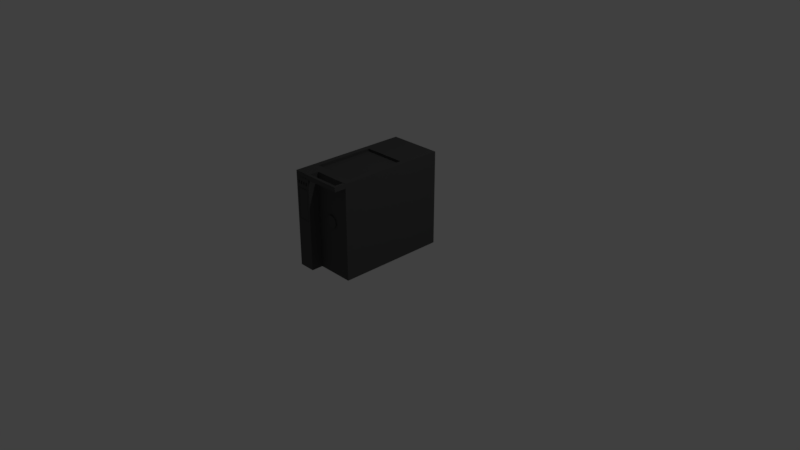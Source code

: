 # Source: office_computer.blend  (saved by Blender 2.79.0; exported with 4.5.12 LTS)
import bpy
from mathutils import Matrix  # noqa: F401  (used for matrix-valued properties, if any)

bpy.ops.wm.read_factory_settings(use_empty=True)
scene = bpy.context.scene
scene.name = 'Scene'

# ---- collections
col_collection_1 = bpy.data.collections.new('Collection 1'); scene.collection.children.link(col_collection_1)

# ---- materials (node trees are filled in below, after node groups)
mat_material_001 = bpy.data.materials.new('Material.001')
mat_material_001.alpha_threshold = 0.0
mat_material_001.use_transparent_shadow = False
mat_material_001.diffuse_color = (0.08353, 0.08353, 0.08353, 1.0)
mat_material_001.roughness = 0.5
mat_material_001.line_color = (0.0, 0.0, 0.0, 1.0)

# ---- material node trees

# ---- world
world_world = bpy.data.worlds.new('World'); scene.world = world_world
world_world.color = (0.05088, 0.05088, 0.05088)
world_world.use_sun_shadow = False
world_world.sun_shadow_jitter_overblur = 0.0
world_world.cycles.sampling_method = 'MANUAL'

# ---- cameras
cam_camera = bpy.data.cameras.new('Camera')
cam_camera.clip_end = 100.0
cam_camera.lens = 35.0
cam_camera.sensor_width = 32.0
cam_camera.sensor_height = 18.0
cam_camera.ortho_scale = 7.314
cam_camera.dof.focus_distance = 0.0
cam_camera.dof.aperture_fstop = 128.0

# ---- lights
light_lamp = bpy.data.lights.new('Lamp', 'POINT')
light_lamp.transmission_factor = 0.0
light_lamp.cutoff_distance = 30.0
light_lamp.energy = 100.0
light_lamp.shadow_buffer_clip_start = 1.001
light_lamp.shadow_soft_size = 0.1
light_lamp.shadow_maximum_resolution = 0.006
light_lamp.use_absolute_resolution = True

# ---- meshes
me_cube = bpy.data.meshes.new('Cube')
me_cube.from_pydata([(-0.9064, -0.9991, 0.03795), (-0.9064, -0.9991, 0.6723), (-0.9064, -0.9744, 0.03795), (-0.9064, -0.9744, 0.6723), (-0.4786, -0.9991, 0.03795), (-0.4786, -0.9991, 0.6723), (-0.4786, -0.9744, 0.03795), (-0.4786, -0.9744, 0.6723), (-0.9182, -0.9616, 0.03333), (-0.9182, -0.9616, 0.6802), (-0.4737, -0.9616, 0.03333), (-0.4737, -0.9616, 0.6802), (-0.3825, -1.003, 0.9079), (-0.3825, -1.003, 1.002), (-0.3825, -0.9532, 0.9079), (-0.3825, -0.9532, 1.002), (-0.8037, -0.6501, 0.9472), (-0.8037, 0.3375, 0.9472), (0.8074, -0.6501, 0.9472), (0.8074, 0.3375, 0.9472), (-0.9054, -1.001, 0.8912), (-0.9054, -1.001, 0.9193), (-0.8054, -1.001, 0.8912), (-0.8054, -1.001, 0.9193), (-0.5327, -0.9574, 0.9189), (-0.5283, -0.9574, 0.9187), (-0.5242, -0.9574, 0.9179), (-0.5203, -0.9574, 0.9168), (-0.517, -0.9574, 0.9152), (-0.5142, -0.9574, 0.9133), (-0.5121, -0.9574, 0.9112), (-0.5109, -0.9574, 0.9088), (-0.5105, -0.9574, 0.9064), (-0.5109, -0.9574, 0.904), (-0.5121, -0.9574, 0.9016), (-0.5142, -0.9574, 0.8995), (-0.517, -0.9574, 0.8976), (-0.5203, -0.9574, 0.896), (-0.5242, -0.9574, 0.8948), (-0.5283, -0.9574, 0.8941), (-0.5327, -0.9574, 0.8939), (-0.537, -0.9574, 0.8941), (-0.5412, -0.9574, 0.8948), (-0.545, -0.9574, 0.896), (-0.5484, -0.9574, 0.8976), (-0.5511, -0.9574, 0.8995), (-0.5532, -0.9574, 0.9016), (-0.5545, -0.9574, 0.904), (-0.5549, -0.9574, 0.9064), (-0.5545, -0.9574, 0.9088), (-0.5532, -0.9574, 0.9112), (-0.5511, -0.9574, 0.9133), (-0.5484, -0.9574, 0.9152), (-0.545, -0.9574, 0.9168), (-0.5412, -0.9574, 0.9179), (-0.537, -0.9574, 0.9187), (-0.6654, -0.9574, 0.9189), (-0.6611, -0.9574, 0.9187), (-0.6569, -0.9574, 0.9179), (-0.6531, -0.9574, 0.9168), (-0.6497, -0.9574, 0.9152), (-0.6469, -0.9574, 0.9133), (-0.6449, -0.9574, 0.9112), (-0.6436, -0.9574, 0.9088), (-0.6432, -0.9574, 0.9064), (-0.6436, -0.9574, 0.904), (-0.6449, -0.9574, 0.9016), (-0.6469, -0.9574, 0.8995), (-0.6497, -0.9574, 0.8976), (-0.6531, -0.9574, 0.896), (-0.6569, -0.9574, 0.8948), (-0.6611, -0.9574, 0.8941), (-0.6654, -0.9574, 0.8939), (-0.6698, -0.9574, 0.8941), (-0.6739, -0.9574, 0.8948), (-0.6778, -0.9574, 0.896), (-0.6811, -0.9574, 0.8976), (-0.6839, -0.9574, 0.8995), (-0.686, -0.9574, 0.9016), (-0.6872, -0.9574, 0.904), (-0.6876, -0.9574, 0.9064), (-0.6872, -0.9574, 0.9088), (-0.686, -0.9574, 0.9112), (-0.6839, -0.9574, 0.9133), (-0.6811, -0.9574, 0.9152), (-0.6778, -0.9574, 0.9168), (-0.6739, -0.9574, 0.9179), (-0.6698, -0.9574, 0.9187), (-0.9109, -0.957, 0.8896), (-0.9109, -0.957, 0.9209), (-0.7998, -0.957, 0.8896), (-0.7998, -0.957, 0.9209), (-0.5353, -0.957, 0.7596), (-0.5353, -0.957, 0.8221), (-0.4797, -0.957, 0.7596), (-0.4797, -0.957, 0.8221), (-0.6601, -0.957, 0.7596), (-0.6601, -0.957, 0.8221), (-0.6046, -0.957, 0.7596), (-0.6046, -0.957, 0.8221), (-0.7867, -0.957, 0.7596), (-0.7867, -0.957, 0.8221), (-0.7312, -0.957, 0.7596), (-0.7312, -0.957, 0.8221), (-0.9106, -0.957, 0.7596), (-0.9106, -0.957, 0.8221), (-0.855, -0.957, 0.7596), (-0.855, -0.957, 0.8221), (1.0, 1.0, -1.0), (-1.0, -1.0, -1.0), (-1.0, 1.0, -1.0), (1.0, 1.0, 1.0), (-1.0, -1.0, 1.0), (-1.0, 1.0, 1.0), (-0.3878, -0.8114, -1.0), (-0.3878, -1.0, -1.0), (-0.3878, -0.8114, 1.0), (-0.3878, -1.0, 1.0), (1.0, -0.8114, -1.0), (1.0, -0.8114, 1.0), (-0.9106, -1.0, 0.8221), (-0.9106, -1.0, 0.7596), (-0.855, -1.0, 0.7596), (-0.855, -1.0, 0.8221), (-0.7867, -1.0, 0.8221), (-0.7867, -1.0, 0.7596), (-0.7312, -1.0, 0.7596), (-0.7867, -1.0, 0.7947), (-0.7312, -1.0, 0.8221), (-0.7335, -1.0, 0.8221), (-0.6601, -1.0, 0.8221), (-0.6601, -1.0, 0.7596), (-0.6046, -1.0, 0.7596), (-0.6046, -1.0, 0.8221), (-0.5353, -1.0, 0.8221), (-0.5353, -1.0, 0.7596), (-0.4797, -1.0, 0.7596), (-0.4797, -1.0, 0.8221), (-0.9109, -1.0, 0.8896), (-0.7998, -1.0, 0.8896), (-0.9109, -1.0, 0.9209), (-0.7998, -1.0, 0.9209), (-0.6739, -1.0, 0.9179), (-0.6654, -1.0, 0.9189), (-0.6698, -1.0, 0.9187), (-0.6839, -1.0, 0.8995), (-0.6811, -1.0, 0.8976), (-0.686, -1.0, 0.9016), (-0.6778, -1.0, 0.896), (-0.6654, -1.0, 0.8939), (-0.6611, -1.0, 0.8941), (-0.6698, -1.0, 0.8941), (-0.6436, -1.0, 0.9088), (-0.6497, -1.0, 0.9152), (-0.6531, -1.0, 0.9168), (-0.6569, -1.0, 0.8948), (-0.6449, -1.0, 0.9112), (-0.6839, -1.0, 0.9133), (-0.6811, -1.0, 0.9152), (-0.6611, -1.0, 0.9187), (-0.686, -1.0, 0.9112), (-0.6449, -1.0, 0.9016), (-0.6436, -1.0, 0.904), (-0.6469, -1.0, 0.8995), (-0.6432, -1.0, 0.9064), (-0.6872, -1.0, 0.904), (-0.6778, -1.0, 0.9168), (-0.6739, -1.0, 0.8948), (-0.6876, -1.0, 0.9064), (-0.6469, -1.0, 0.9133), (-0.6497, -1.0, 0.8976), (-0.6531, -1.0, 0.896), (-0.6872, -1.0, 0.9088), (-0.6569, -1.0, 0.9179), (-0.5412, -1.0, 0.9179), (-0.5327, -1.0, 0.9189), (-0.537, -1.0, 0.9187), (-0.5511, -1.0, 0.8995), (-0.5484, -1.0, 0.8976), (-0.5532, -1.0, 0.9016), (-0.545, -1.0, 0.896), (-0.5327, -1.0, 0.8939), (-0.5283, -1.0, 0.8941), (-0.537, -1.0, 0.8941), (-0.5109, -1.0, 0.9088), (-0.517, -1.0, 0.9152), (-0.5203, -1.0, 0.9168), (-0.5242, -1.0, 0.8948), (-0.5121, -1.0, 0.9112), (-0.5511, -1.0, 0.9133), (-0.5484, -1.0, 0.9152), (-0.5283, -1.0, 0.9187), (-0.5532, -1.0, 0.9112), (-0.5121, -1.0, 0.9016), (-0.5109, -1.0, 0.904), (-0.5142, -1.0, 0.8995), (-0.5105, -1.0, 0.9064), (-0.5545, -1.0, 0.904), (-0.545, -1.0, 0.9168), (-0.5412, -1.0, 0.8948), (-0.5549, -1.0, 0.9064), (-0.5142, -1.0, 0.9133), (-0.517, -1.0, 0.8976), (-0.5203, -1.0, 0.896), (-0.5545, -1.0, 0.9088), (-0.5242, -1.0, 0.9179), (-0.9054, -0.957, 0.8912), (-0.8054, -0.957, 0.8912), (-0.9054, -0.957, 0.9193), (-0.8054, -0.957, 0.9193), (-0.8037, -0.6501, 1.0), (-0.8037, 0.3375, 1.0), (0.8074, 0.3375, 1.0), (0.8074, -0.6501, 1.0), (0.8074, -0.637, 1.0), (-0.9182, -1.0, 0.6802), (-0.9182, -1.0, 0.03333), (-0.4737, -1.0, 0.03333), (-0.4737, -1.0, 0.6802), (0.2713, -0.8091, 0.2332), (0.2713, -0.8338, 0.2332), (0.3146, -0.8091, 0.2308), (0.3146, -0.8338, 0.2308), (0.3563, -0.8091, 0.2237), (0.3563, -0.8338, 0.2237), (0.3947, -0.8091, 0.2121), (0.3947, -0.8338, 0.2121), (0.4284, -0.8091, 0.1966), (0.4284, -0.8338, 0.1966), (0.456, -0.8091, 0.1776), (0.456, -0.8338, 0.1776), (0.4766, -0.8091, 0.156), (0.4766, -0.8338, 0.156), (0.4892, -0.8091, 0.1326), (0.4892, -0.8338, 0.1326), (0.4935, -0.8091, 0.1082), (0.4935, -0.8338, 0.1082), (0.4892, -0.8091, 0.08381), (0.4892, -0.8338, 0.08381), (0.4766, -0.8091, 0.06036), (0.4766, -0.8338, 0.06036), (0.456, -0.8091, 0.03875), (0.456, -0.8338, 0.03875), (0.4284, -0.8091, 0.01981), (0.4284, -0.8338, 0.01981), (0.3947, -0.8091, 0.004262), (0.3947, -0.8338, 0.004262), (0.3563, -0.8091, -0.007289), (0.3563, -0.8338, -0.007289), (0.3146, -0.8091, -0.0144), (0.3146, -0.8338, -0.0144), (0.2713, -0.8091, -0.0168), (0.2713, -0.8338, -0.0168), (0.2279, -0.8091, -0.0144), (0.2279, -0.8338, -0.0144), (0.1862, -0.8091, -0.007289), (0.1862, -0.8338, -0.007289), (0.1478, -0.8091, 0.004262), (0.1478, -0.8338, 0.004262), (0.1141, -0.8091, 0.01981), (0.1141, -0.8338, 0.01981), (0.08648, -0.8091, 0.03875), (0.08648, -0.8338, 0.03875), (0.06595, -0.8091, 0.06036), (0.06595, -0.8338, 0.06036), (0.0533, -0.8091, 0.08381), (0.0533, -0.8338, 0.08381), (0.04903, -0.8091, 0.1082), (0.04903, -0.8338, 0.1082), (0.0533, -0.8091, 0.1326), (0.0533, -0.8338, 0.1326), (0.06595, -0.8091, 0.156), (0.06595, -0.8338, 0.156), (0.08648, -0.8091, 0.1776), (0.08648, -0.8338, 0.1776), (0.1141, -0.8091, 0.1966), (0.1141, -0.8338, 0.1966), (0.1478, -0.8091, 0.2121), (0.1478, -0.8338, 0.2121), (0.1862, -0.8091, 0.2237), (0.1862, -0.8338, 0.2237), (0.2279, -0.8091, 0.2308), (0.2279, -0.8338, 0.2308), (0.9977, -1.004, 0.9066), (0.9977, -1.004, 1.0), (0.8866, -1.004, 1.0), (0.9977, -0.8068, 0.9066), (0.9977, -0.8068, 1.0), (0.8866, -0.8068, 0.9066), (0.8866, -0.8068, 1.0), (-0.3913, -1.005, 0.9055), (-0.3913, -1.005, 0.9992), (-0.3913, -0.9554, 0.9055), (-0.3913, -0.9554, 0.9992), (0.9976, -1.005, 0.9055), (0.9976, -1.005, 0.9992), (0.9976, -0.9554, 0.9055), (0.9976, -0.9554, 0.9066), (0.9976, -1.004, 0.9066), (0.8866, -0.9554, 0.9066), (0.8866, -1.004, 0.9992), (0.9976, -1.004, 0.9992), (0.8866, -0.9554, 0.9992)], [], [(0, 1, 3, 2), (2, 3, 7, 6), (6, 7, 5, 4), (4, 5, 1, 0), (2, 6, 4, 0), (7, 3, 1, 5), (8, 10, 11, 9), (10, 217, 218, 11), (8, 216, 217, 10), (11, 218, 215, 9), (12, 13, 15, 14), (16, 17, 211, 210), (17, 19, 212, 211), (19, 18, 213, 214, 212), (18, 16, 210, 213), (17, 16, 18, 19), (20, 21, 208, 206), (22, 23, 21, 20), (24, 25, 191, 175), (25, 26, 205, 191), (26, 27, 186, 205), (27, 28, 185, 186), (28, 29, 201, 185), (29, 30, 188, 201), (30, 31, 184, 188), (31, 32, 196, 184), (32, 33, 194, 196), (33, 34, 193, 194), (34, 35, 195, 193), (35, 36, 202, 195), (36, 37, 203, 202), (37, 38, 187, 203), (38, 39, 182, 187), (39, 40, 181, 182), (40, 41, 183, 181), (41, 42, 199, 183), (42, 43, 180, 199), (43, 44, 178, 180), (44, 45, 177, 178), (45, 46, 179, 177), (46, 47, 197, 179), (47, 48, 200, 197), (48, 49, 204, 200), (49, 50, 192, 204), (50, 51, 189, 192), (51, 52, 190, 189), (52, 53, 198, 190), (53, 54, 174, 198), (54, 55, 176, 174), (55, 24, 175, 176), (24, 55, 54, 53, 52, 51, 50, 49, 48, 47, 46, 45, 44, 43, 42, 41, 40, 39, 38, 37, 36, 35, 34, 33, 32, 31, 30, 29, 28, 27, 26, 25), (56, 57, 159, 143), (57, 58, 173, 159), (58, 59, 154, 173), (59, 60, 153, 154), (60, 61, 169, 153), (61, 62, 156, 169), (62, 63, 152, 156), (63, 64, 164, 152), (64, 65, 162, 164), (65, 66, 161, 162), (66, 67, 163, 161), (67, 68, 170, 163), (68, 69, 171, 170), (69, 70, 155, 171), (70, 71, 150, 155), (71, 72, 149, 150), (72, 73, 151, 149), (73, 74, 167, 151), (74, 75, 148, 167), (75, 76, 146, 148), (76, 77, 145, 146), (77, 78, 147, 145), (78, 79, 165, 147), (79, 80, 168, 165), (80, 81, 172, 168), (81, 82, 160, 172), (82, 83, 157, 160), (83, 84, 158, 157), (84, 85, 166, 158), (85, 86, 142, 166), (86, 87, 144, 142), (87, 56, 143, 144), (56, 87, 86, 85, 84, 83, 82, 81, 80, 79, 78, 77, 76, 75, 74, 73, 72, 71, 70, 69, 68, 67, 66, 65, 64, 63, 62, 61, 60, 59, 58, 57), (88, 90, 91, 209, 207, 206), (90, 139, 141, 91), (88, 138, 139, 90), (91, 141, 140, 89), (92, 94, 95, 93), (94, 136, 137, 95), (92, 135, 136, 94), (95, 137, 134, 93), (96, 98, 99, 97), (98, 132, 133, 99), (96, 131, 132, 98), (99, 133, 130, 97), (100, 102, 103, 101), (102, 126, 128, 103), (100, 125, 126, 102), (103, 128, 129, 124, 101), (104, 106, 107, 105), (106, 122, 123, 107), (104, 121, 122, 106), (107, 123, 120, 105), (108, 118, 114, 115, 109, 110), (111, 113, 112, 210, 211, 212, 214, 119), (108, 111, 119, 118), (109, 112, 113, 110), (111, 108, 110, 113), (115, 117, 218, 217, 216, 215, 112, 109), (114, 116, 117, 115), (116, 114, 118, 119), (112, 121, 120, 123, 122, 127, 124, 129, 141, 139, 138), (121, 104, 105, 120), (125, 100, 101, 124, 127), (126, 131, 130, 133, 132, 117, 196, 194, 193, 195, 202, 203, 187, 182, 181, 183, 199, 180, 178, 177, 179, 197, 200, 129, 128), (131, 96, 97, 130), (135, 92, 93, 134), (132, 135, 134, 137, 117), (140, 141, 129, 168, 172, 160, 157, 158, 166, 142, 144, 143, 159, 173, 154, 153, 169, 156, 152, 164, 117, 112, 138), (138, 88, 89, 140), (117, 164, 162, 161, 163, 170, 171, 155, 150, 149, 151, 167, 148, 146, 145, 147, 165, 168, 129), (129, 200, 204, 192, 189, 190, 198, 174, 176, 175, 191, 205, 186, 185, 201, 188, 184, 196, 117), (207, 209, 23, 22), (206, 207, 22, 20), (206, 208, 209, 91, 89, 88), (209, 208, 21, 23), (119, 214, 213, 210, 112, 117, 116), (112, 215, 218, 117, 137, 136, 135, 132, 131, 126, 125, 127, 122, 121), (216, 8, 9, 215), (219, 220, 222, 221), (221, 222, 224, 223), (223, 224, 226, 225), (225, 226, 228, 227), (227, 228, 230, 229), (229, 230, 232, 231), (231, 232, 234, 233), (233, 234, 236, 235), (235, 236, 238, 237), (237, 238, 240, 239), (239, 240, 242, 241), (241, 242, 244, 243), (243, 244, 246, 245), (245, 246, 248, 247), (247, 248, 250, 249), (249, 250, 252, 251), (251, 252, 254, 253), (253, 254, 256, 255), (255, 256, 258, 257), (257, 258, 260, 259), (259, 260, 262, 261), (261, 262, 264, 263), (263, 264, 266, 265), (265, 266, 268, 267), (267, 268, 270, 269), (269, 270, 272, 271), (271, 272, 274, 273), (273, 274, 276, 275), (275, 276, 278, 277), (277, 278, 280, 279), (222, 220, 282, 280, 278, 276, 274, 272, 270, 268, 266, 264, 262, 260, 258, 256, 254, 252, 250, 248, 246, 244, 242, 240, 238, 236, 234, 232, 230, 228, 226, 224), (279, 280, 282, 281), (281, 282, 220, 219), (219, 221, 223, 225, 227, 229, 231, 233, 235, 237, 239, 241, 243, 245, 247, 249, 251, 253, 255, 257, 259, 261, 263, 265, 267, 269, 271, 273, 275, 277, 279, 281), (283, 284, 285, 300, 301, 298), (288, 289, 287, 286), (286, 287, 284, 283), (289, 285, 284, 287), (290, 291, 293, 292), (292, 293, 302, 299, 297, 296), (296, 297, 298, 301, 295, 294), (294, 295, 291, 290), (292, 296, 294, 290), (299, 302, 300, 285, 289, 288), (301, 300, 302, 293, 291, 295), (298, 297, 299, 288, 286, 283)])
me_cube.materials.append(mat_material_001)
me_cube.use_remesh_preserve_volume = False
me_cube.use_remesh_preserve_attributes = False
me_cube.use_mirror_vertex_groups = False
me_cube.update()

# ---- objects
ob_lamp = bpy.data.objects.new('Lamp', light_lamp)
ob_camera = bpy.data.objects.new('Camera', cam_camera)
ob_cube = bpy.data.objects.new('Cube', me_cube)

# ---- transforms, parenting, visibility, modifiers, constraints
ob_lamp.location = (4.076, 1.005, 5.904)
ob_lamp.rotation_euler = (0.6503, 0.05522, 1.866)
ob_lamp.lock_rotations_4d = False
ob_lamp.empty_display_type = 'ARROWS'
ob_lamp.color = (0.0, 0.0, 0.0, 0.0)
ob_lamp.lineart.crease_threshold = 0.0
ob_camera.location = (7.481, -6.508, 5.344)
ob_camera.rotation_euler = (1.109, 0.0, 0.8149)
ob_camera.lock_rotations_4d = False
ob_camera.empty_display_type = 'ARROWS'
ob_camera.color = (0.0, 0.0, 0.0, 0.0)
ob_camera.display_type = 'WIRE'
ob_camera.lineart.crease_threshold = 0.0
ob_cube.location = (0.0, 0.0, 0.6527)
ob_cube.scale = (0.36, 0.81, 0.64)
ob_cube.lock_rotations_4d = False
ob_cube.empty_display_type = 'ARROWS'
ob_cube.lineart.crease_threshold = 0.0

# ---- collection membership
col_collection_1.objects.link(ob_lamp)
col_collection_1.objects.link(ob_camera)
col_collection_1.objects.link(ob_cube)

# ---- scene / render settings (as saved in the file)
scene.camera = ob_camera
scene.frame_start = 1; scene.frame_end = 250; scene.frame_set(1)
scene.render.engine = 'BLENDER_EEVEE_NEXT'
scene.render.resolution_percentage = 50
scene.render.dither_intensity = 0.0
scene.cycles.use_denoising = False
scene.cycles.samples = 128
scene.cycles.sampling_pattern = 'TABULATED_SOBOL'
scene.cycles.use_adaptive_sampling = False
scene.cycles.use_light_tree = False
scene.cycles.blur_glossy = 0.0
scene.cycles.sample_clamp_indirect = 0.0
scene.view_settings.view_transform = 'Standard'
bpy.context.view_layer.update()
